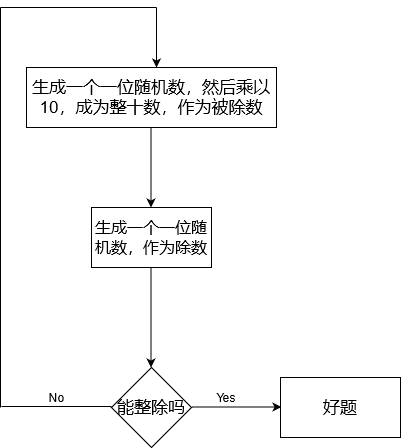

The diagram above was exported from draw.io. Its source (the exported page's mxGraphModel, read from the mxfile embedded in the PNG):
<mxGraphModel dx="1038" dy="536" grid="1" gridSize="10" guides="1" tooltips="1" connect="1" arrows="1" fold="1" page="1" pageScale="1" pageWidth="850" pageHeight="1100" math="0" shadow="0">
  <root>
    <mxCell id="0" />
    <mxCell id="1" parent="0" />
    <mxCell id="zx1FeB3DlCVM3wk6Amqk-1" value="&lt;font style=&quot;font-size: 17px&quot;&gt;生成一个一位随机数，然后乘以10，成为整十数，作为被除数&lt;/font&gt;" style="rounded=0;whiteSpace=wrap;html=1;" vertex="1" parent="1">
      <mxGeometry x="100" y="80" width="250" height="60" as="geometry" />
    </mxCell>
    <mxCell id="zx1FeB3DlCVM3wk6Amqk-2" value="" style="endArrow=classic;html=1;" edge="1" parent="1">
      <mxGeometry width="50" height="50" relative="1" as="geometry">
        <mxPoint x="224.5" y="140" as="sourcePoint" />
        <mxPoint x="224.5" y="220" as="targetPoint" />
      </mxGeometry>
    </mxCell>
    <mxCell id="zx1FeB3DlCVM3wk6Amqk-3" value="&lt;font style=&quot;font-size: 16px&quot;&gt;生成一个一位随机数，作为除数&lt;/font&gt;" style="rounded=0;whiteSpace=wrap;html=1;" vertex="1" parent="1">
      <mxGeometry x="165" y="220" width="120" height="60" as="geometry" />
    </mxCell>
    <mxCell id="zx1FeB3DlCVM3wk6Amqk-4" value="" style="endArrow=classic;html=1;" edge="1" parent="1">
      <mxGeometry width="50" height="50" relative="1" as="geometry">
        <mxPoint x="224.5" y="280" as="sourcePoint" />
        <mxPoint x="224.5" y="380" as="targetPoint" />
      </mxGeometry>
    </mxCell>
    <mxCell id="zx1FeB3DlCVM3wk6Amqk-5" value="&lt;font style=&quot;font-size: 17px&quot;&gt;能整除吗&lt;/font&gt;" style="rhombus;whiteSpace=wrap;html=1;" vertex="1" parent="1">
      <mxGeometry x="185" y="380" width="80" height="80" as="geometry" />
    </mxCell>
    <mxCell id="zx1FeB3DlCVM3wk6Amqk-6" value="" style="endArrow=classic;html=1;" edge="1" parent="1">
      <mxGeometry width="50" height="50" relative="1" as="geometry">
        <mxPoint x="265" y="419.5" as="sourcePoint" />
        <mxPoint x="355" y="419.5" as="targetPoint" />
      </mxGeometry>
    </mxCell>
    <mxCell id="zx1FeB3DlCVM3wk6Amqk-7" value="Yes" style="text;html=1;align=center;verticalAlign=middle;resizable=0;points=[];autosize=1;strokeColor=none;" vertex="1" parent="1">
      <mxGeometry x="285" y="400" width="30" height="20" as="geometry" />
    </mxCell>
    <mxCell id="zx1FeB3DlCVM3wk6Amqk-8" value="&lt;font style=&quot;font-size: 17px&quot;&gt;好题&lt;/font&gt;" style="rounded=0;whiteSpace=wrap;html=1;" vertex="1" parent="1">
      <mxGeometry x="354" y="390" width="120" height="60" as="geometry" />
    </mxCell>
    <mxCell id="zx1FeB3DlCVM3wk6Amqk-9" value="" style="endArrow=none;html=1;" edge="1" parent="1">
      <mxGeometry width="50" height="50" relative="1" as="geometry">
        <mxPoint x="185" y="419" as="sourcePoint" />
        <mxPoint x="75" y="419" as="targetPoint" />
      </mxGeometry>
    </mxCell>
    <mxCell id="zx1FeB3DlCVM3wk6Amqk-10" value="" style="endArrow=none;html=1;" edge="1" parent="1">
      <mxGeometry width="50" height="50" relative="1" as="geometry">
        <mxPoint x="74" y="420" as="sourcePoint" />
        <mxPoint x="74" y="20" as="targetPoint" />
      </mxGeometry>
    </mxCell>
    <mxCell id="zx1FeB3DlCVM3wk6Amqk-11" value="" style="endArrow=none;html=1;" edge="1" parent="1">
      <mxGeometry width="50" height="50" relative="1" as="geometry">
        <mxPoint x="74" y="20" as="sourcePoint" />
        <mxPoint x="230" y="20" as="targetPoint" />
      </mxGeometry>
    </mxCell>
    <mxCell id="zx1FeB3DlCVM3wk6Amqk-13" value="" style="endArrow=classic;html=1;" edge="1" parent="1">
      <mxGeometry width="50" height="50" relative="1" as="geometry">
        <mxPoint x="230" y="20" as="sourcePoint" />
        <mxPoint x="230" y="80" as="targetPoint" />
      </mxGeometry>
    </mxCell>
    <mxCell id="zx1FeB3DlCVM3wk6Amqk-14" value="No" style="text;html=1;align=center;verticalAlign=middle;resizable=0;points=[];autosize=1;strokeColor=none;" vertex="1" parent="1">
      <mxGeometry x="115" y="400" width="30" height="20" as="geometry" />
    </mxCell>
  </root>
</mxGraphModel>